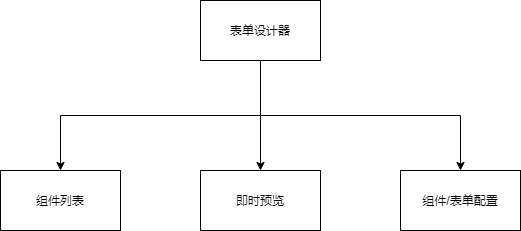

The diagram above was exported from draw.io. Its source (the exported page's mxGraphModel, read from the mxfile embedded in the PNG):
<mxGraphModel dx="1024" dy="632" grid="1" gridSize="10" guides="1" tooltips="1" connect="1" arrows="1" fold="1" page="1" pageScale="1" pageWidth="1100" pageHeight="850" background="none" math="0" shadow="0">
  <root>
    <mxCell id="0" />
    <mxCell id="1" parent="0" />
    <mxCell id="_KEtPa2ivI59zZs-s24Q-5" style="edgeStyle=orthogonalEdgeStyle;rounded=0;orthogonalLoop=1;jettySize=auto;html=1;exitX=0.5;exitY=1;exitDx=0;exitDy=0;entryX=0.5;entryY=0;entryDx=0;entryDy=0;" edge="1" parent="1" source="_KEtPa2ivI59zZs-s24Q-1" target="_KEtPa2ivI59zZs-s24Q-2">
      <mxGeometry relative="1" as="geometry" />
    </mxCell>
    <mxCell id="_KEtPa2ivI59zZs-s24Q-6" style="edgeStyle=orthogonalEdgeStyle;rounded=0;orthogonalLoop=1;jettySize=auto;html=1;exitX=0.5;exitY=1;exitDx=0;exitDy=0;" edge="1" parent="1" source="_KEtPa2ivI59zZs-s24Q-1" target="_KEtPa2ivI59zZs-s24Q-3">
      <mxGeometry relative="1" as="geometry" />
    </mxCell>
    <mxCell id="_KEtPa2ivI59zZs-s24Q-7" style="edgeStyle=orthogonalEdgeStyle;rounded=0;orthogonalLoop=1;jettySize=auto;html=1;exitX=0.5;exitY=1;exitDx=0;exitDy=0;" edge="1" parent="1" source="_KEtPa2ivI59zZs-s24Q-1" target="_KEtPa2ivI59zZs-s24Q-4">
      <mxGeometry relative="1" as="geometry" />
    </mxCell>
    <mxCell id="_KEtPa2ivI59zZs-s24Q-1" value="表单设计器" style="rounded=0;whiteSpace=wrap;html=1;" vertex="1" parent="1">
      <mxGeometry x="440" y="160" width="120" height="60" as="geometry" />
    </mxCell>
    <mxCell id="_KEtPa2ivI59zZs-s24Q-2" value="组件列表" style="rounded=0;whiteSpace=wrap;html=1;" vertex="1" parent="1">
      <mxGeometry x="240" y="330" width="120" height="60" as="geometry" />
    </mxCell>
    <mxCell id="_KEtPa2ivI59zZs-s24Q-3" value="即时预览" style="rounded=0;whiteSpace=wrap;html=1;" vertex="1" parent="1">
      <mxGeometry x="440" y="330" width="120" height="60" as="geometry" />
    </mxCell>
    <mxCell id="_KEtPa2ivI59zZs-s24Q-4" value="组件/表单配置" style="rounded=0;whiteSpace=wrap;html=1;" vertex="1" parent="1">
      <mxGeometry x="640" y="330" width="120" height="60" as="geometry" />
    </mxCell>
  </root>
</mxGraphModel>